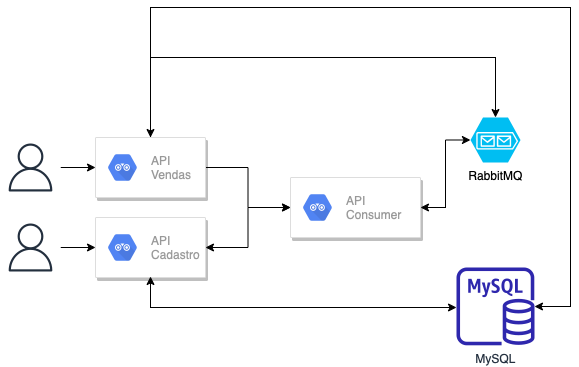

The diagram above was exported from draw.io. Its source (the exported page's mxGraphModel, read from the mxfile embedded in the PNG):
<mxGraphModel dx="1393" dy="783" grid="1" gridSize="10" guides="1" tooltips="1" connect="1" arrows="1" fold="1" page="1" pageScale="1" pageWidth="850" pageHeight="1100" math="0" shadow="0">
  <root>
    <mxCell id="0" />
    <mxCell id="1" parent="0" />
    <mxCell id="jnWgSNlnUR7ZYrPF4VIY-25" style="edgeStyle=orthogonalEdgeStyle;rounded=0;jumpStyle=none;orthogonalLoop=1;jettySize=auto;html=1;entryX=0;entryY=0.5;entryDx=0;entryDy=0;startArrow=classic;startFill=1;" parent="1" source="jnWgSNlnUR7ZYrPF4VIY-1" target="jnWgSNlnUR7ZYrPF4VIY-5" edge="1">
      <mxGeometry relative="1" as="geometry" />
    </mxCell>
    <mxCell id="jnWgSNlnUR7ZYrPF4VIY-1" value="" style="strokeColor=#dddddd;shadow=1;strokeWidth=1;rounded=1;absoluteArcSize=1;arcSize=2;" parent="1" vertex="1">
      <mxGeometry x="75" y="220" width="110" height="60" as="geometry" />
    </mxCell>
    <mxCell id="jnWgSNlnUR7ZYrPF4VIY-2" value="API&lt;br&gt;Cadastro" style="sketch=0;dashed=0;connectable=0;html=1;fillColor=#5184F3;strokeColor=none;shape=mxgraph.gcp2.hexIcon;prIcon=api_analytics;part=1;labelPosition=right;verticalLabelPosition=middle;align=left;verticalAlign=middle;spacingLeft=5;fontColor=#999999;fontSize=12;" parent="jnWgSNlnUR7ZYrPF4VIY-1" vertex="1">
      <mxGeometry y="0.5" width="44" height="39" relative="1" as="geometry">
        <mxPoint x="5" y="-19.5" as="offset" />
      </mxGeometry>
    </mxCell>
    <mxCell id="jnWgSNlnUR7ZYrPF4VIY-22" style="edgeStyle=orthogonalEdgeStyle;rounded=0;jumpStyle=none;orthogonalLoop=1;jettySize=auto;html=1;entryX=0.5;entryY=0;entryDx=0;entryDy=0;entryPerimeter=0;startArrow=classic;startFill=1;" parent="1" source="jnWgSNlnUR7ZYrPF4VIY-3" target="jnWgSNlnUR7ZYrPF4VIY-20" edge="1">
      <mxGeometry relative="1" as="geometry">
        <Array as="points">
          <mxPoint x="130" y="60" />
          <mxPoint x="475" y="60" />
        </Array>
      </mxGeometry>
    </mxCell>
    <mxCell id="jnWgSNlnUR7ZYrPF4VIY-24" style="edgeStyle=orthogonalEdgeStyle;rounded=0;jumpStyle=none;orthogonalLoop=1;jettySize=auto;html=1;entryX=0;entryY=0.5;entryDx=0;entryDy=0;startArrow=none;startFill=0;" parent="1" source="jnWgSNlnUR7ZYrPF4VIY-3" target="jnWgSNlnUR7ZYrPF4VIY-5" edge="1">
      <mxGeometry relative="1" as="geometry" />
    </mxCell>
    <mxCell id="rsvSRhO5Zt_KDtFoIl2R-1" style="edgeStyle=orthogonalEdgeStyle;rounded=0;orthogonalLoop=1;jettySize=auto;html=1;" edge="1" parent="1" source="jnWgSNlnUR7ZYrPF4VIY-3" target="jnWgSNlnUR7ZYrPF4VIY-19">
      <mxGeometry relative="1" as="geometry">
        <Array as="points">
          <mxPoint x="130" y="10" />
          <mxPoint x="550" y="10" />
          <mxPoint x="550" y="309" />
        </Array>
      </mxGeometry>
    </mxCell>
    <mxCell id="jnWgSNlnUR7ZYrPF4VIY-3" value="" style="strokeColor=#dddddd;shadow=1;strokeWidth=1;rounded=1;absoluteArcSize=1;arcSize=2;" parent="1" vertex="1">
      <mxGeometry x="75" y="140" width="110" height="60" as="geometry" />
    </mxCell>
    <mxCell id="jnWgSNlnUR7ZYrPF4VIY-4" value="API&lt;br&gt;Vendas" style="sketch=0;dashed=0;connectable=0;html=1;fillColor=#5184F3;strokeColor=none;shape=mxgraph.gcp2.hexIcon;prIcon=api_analytics;part=1;labelPosition=right;verticalLabelPosition=middle;align=left;verticalAlign=middle;spacingLeft=5;fontColor=#999999;fontSize=12;" parent="jnWgSNlnUR7ZYrPF4VIY-3" vertex="1">
      <mxGeometry y="0.5" width="44" height="39" relative="1" as="geometry">
        <mxPoint x="5" y="-19.5" as="offset" />
      </mxGeometry>
    </mxCell>
    <mxCell id="jnWgSNlnUR7ZYrPF4VIY-23" style="edgeStyle=orthogonalEdgeStyle;rounded=0;jumpStyle=none;orthogonalLoop=1;jettySize=auto;html=1;entryX=0;entryY=0.5;entryDx=0;entryDy=0;entryPerimeter=0;startArrow=classic;startFill=1;" parent="1" source="jnWgSNlnUR7ZYrPF4VIY-5" target="jnWgSNlnUR7ZYrPF4VIY-20" edge="1">
      <mxGeometry relative="1" as="geometry" />
    </mxCell>
    <mxCell id="jnWgSNlnUR7ZYrPF4VIY-5" value="" style="strokeColor=#dddddd;shadow=1;strokeWidth=1;rounded=1;absoluteArcSize=1;arcSize=2;" parent="1" vertex="1">
      <mxGeometry x="270" y="180" width="130" height="60" as="geometry" />
    </mxCell>
    <mxCell id="jnWgSNlnUR7ZYrPF4VIY-6" value="API&lt;br&gt;Consumer" style="sketch=0;dashed=0;connectable=0;html=1;fillColor=#5184F3;strokeColor=none;shape=mxgraph.gcp2.hexIcon;prIcon=api_analytics;part=1;labelPosition=right;verticalLabelPosition=middle;align=left;verticalAlign=middle;spacingLeft=5;fontColor=#999999;fontSize=12;" parent="jnWgSNlnUR7ZYrPF4VIY-5" vertex="1">
      <mxGeometry y="0.5" width="44" height="39" relative="1" as="geometry">
        <mxPoint x="5" y="-19.5" as="offset" />
      </mxGeometry>
    </mxCell>
    <mxCell id="jnWgSNlnUR7ZYrPF4VIY-11" value="" style="edgeStyle=orthogonalEdgeStyle;rounded=0;orthogonalLoop=1;jettySize=auto;html=1;" parent="1" source="jnWgSNlnUR7ZYrPF4VIY-8" target="jnWgSNlnUR7ZYrPF4VIY-3" edge="1">
      <mxGeometry relative="1" as="geometry" />
    </mxCell>
    <mxCell id="jnWgSNlnUR7ZYrPF4VIY-8" value="" style="sketch=0;outlineConnect=0;fontColor=#232F3E;gradientColor=none;strokeColor=#232F3E;fillColor=#ffffff;dashed=0;verticalLabelPosition=bottom;verticalAlign=top;align=center;html=1;fontSize=12;fontStyle=0;aspect=fixed;shape=mxgraph.aws4.resourceIcon;resIcon=mxgraph.aws4.user;" parent="1" vertex="1">
      <mxGeometry x="-20" y="140" width="60" height="60" as="geometry" />
    </mxCell>
    <mxCell id="jnWgSNlnUR7ZYrPF4VIY-14" value="" style="edgeStyle=orthogonalEdgeStyle;rounded=0;orthogonalLoop=1;jettySize=auto;html=1;" parent="1" source="jnWgSNlnUR7ZYrPF4VIY-9" target="jnWgSNlnUR7ZYrPF4VIY-1" edge="1">
      <mxGeometry relative="1" as="geometry" />
    </mxCell>
    <mxCell id="jnWgSNlnUR7ZYrPF4VIY-9" value="" style="sketch=0;outlineConnect=0;fontColor=#232F3E;gradientColor=none;strokeColor=#232F3E;fillColor=#ffffff;dashed=0;verticalLabelPosition=bottom;verticalAlign=top;align=center;html=1;fontSize=12;fontStyle=0;aspect=fixed;shape=mxgraph.aws4.resourceIcon;resIcon=mxgraph.aws4.user;" parent="1" vertex="1">
      <mxGeometry x="-20" y="220" width="60" height="60" as="geometry" />
    </mxCell>
    <mxCell id="jnWgSNlnUR7ZYrPF4VIY-26" style="edgeStyle=orthogonalEdgeStyle;rounded=0;jumpStyle=none;orthogonalLoop=1;jettySize=auto;html=1;startArrow=classic;startFill=1;" parent="1" source="jnWgSNlnUR7ZYrPF4VIY-19" edge="1">
      <mxGeometry relative="1" as="geometry">
        <mxPoint x="130" y="279" as="targetPoint" />
        <Array as="points">
          <mxPoint x="130" y="310" />
        </Array>
      </mxGeometry>
    </mxCell>
    <mxCell id="jnWgSNlnUR7ZYrPF4VIY-19" value="MySQL" style="sketch=0;outlineConnect=0;fontColor=#232F3E;gradientColor=none;fillColor=#2E27AD;strokeColor=none;dashed=0;verticalLabelPosition=bottom;verticalAlign=top;align=center;html=1;fontSize=12;fontStyle=0;aspect=fixed;pointerEvents=1;shape=mxgraph.aws4.rds_mysql_instance;" parent="1" vertex="1">
      <mxGeometry x="436" y="269.9" width="78" height="78" as="geometry" />
    </mxCell>
    <mxCell id="jnWgSNlnUR7ZYrPF4VIY-20" value="RabbitMQ" style="verticalLabelPosition=bottom;html=1;verticalAlign=top;align=center;strokeColor=none;fillColor=#00BEF2;shape=mxgraph.azure.storage_queue;" parent="1" vertex="1">
      <mxGeometry x="450" y="120" width="50" height="45" as="geometry" />
    </mxCell>
  </root>
</mxGraphModel>